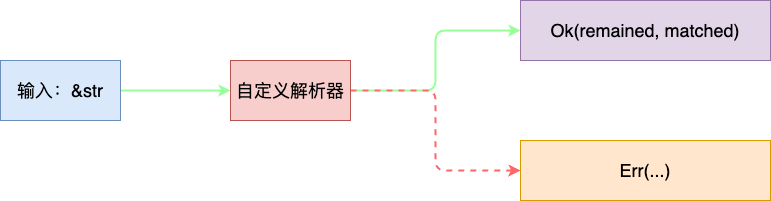

The diagram above was exported from draw.io. Its source (the exported page's mxGraphModel, read from the mxfile embedded in the PNG):
<mxGraphModel dx="711" dy="534" grid="1" gridSize="10" guides="1" tooltips="1" connect="1" arrows="1" fold="1" page="1" pageScale="1" pageWidth="1169" pageHeight="1654" math="0" shadow="0">
  <root>
    <mxCell id="0" />
    <mxCell id="1" parent="0" />
    <mxCell id="4" value="" style="edgeStyle=none;html=1;strokeWidth=2;strokeColor=#99FF99;" parent="1" source="2" target="3" edge="1">
      <mxGeometry relative="1" as="geometry" />
    </mxCell>
    <mxCell id="2" value="&lt;font style=&quot;font-size: 18px;&quot;&gt;输入：&amp;amp;str&lt;/font&gt;" style="rounded=0;whiteSpace=wrap;html=1;fillColor=#dae8fc;strokeColor=#6c8ebf;" parent="1" vertex="1">
      <mxGeometry x="20" y="120" width="120" height="60" as="geometry" />
    </mxCell>
    <mxCell id="6" value="" style="edgeStyle=orthogonalEdgeStyle;html=1;strokeWidth=2;strokeColor=#99FF99;" parent="1" source="3" target="5" edge="1">
      <mxGeometry relative="1" as="geometry" />
    </mxCell>
    <mxCell id="8" style="edgeStyle=orthogonalEdgeStyle;html=1;exitX=1;exitY=0.5;exitDx=0;exitDy=0;entryX=0;entryY=0.5;entryDx=0;entryDy=0;strokeWidth=2;strokeColor=#FF6666;dashed=1;" parent="1" source="3" target="7" edge="1">
      <mxGeometry relative="1" as="geometry" />
    </mxCell>
    <mxCell id="3" value="&lt;span style=&quot;font-size: 18px;&quot;&gt;自定义解析器&lt;/span&gt;" style="rounded=0;whiteSpace=wrap;html=1;fillColor=#f8cecc;strokeColor=#b85450;" parent="1" vertex="1">
      <mxGeometry x="250" y="120" width="120" height="60" as="geometry" />
    </mxCell>
    <mxCell id="5" value="&lt;font style=&quot;font-size: 18px;&quot;&gt;Ok(remained, matched)&lt;/font&gt;" style="rounded=0;whiteSpace=wrap;html=1;fillColor=#e1d5e7;strokeColor=#9673a6;" parent="1" vertex="1">
      <mxGeometry x="540" y="60" width="250" height="60" as="geometry" />
    </mxCell>
    <mxCell id="7" value="&lt;font style=&quot;font-size: 18px;&quot;&gt;Err(...)&lt;/font&gt;" style="rounded=0;whiteSpace=wrap;html=1;fillColor=#ffe6cc;strokeColor=#d79b00;" parent="1" vertex="1">
      <mxGeometry x="540" y="200" width="250" height="60" as="geometry" />
    </mxCell>
  </root>
</mxGraphModel>